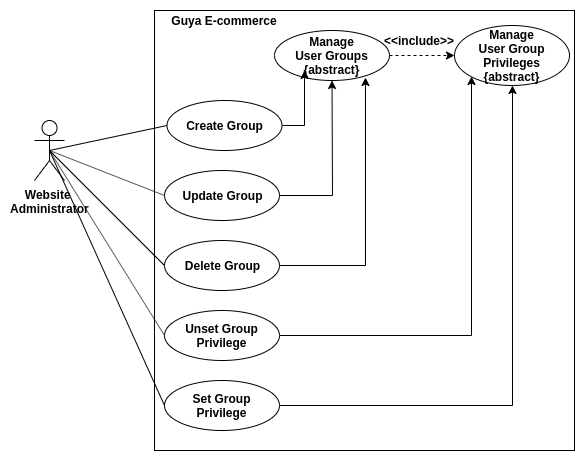

The diagram above was exported from draw.io. Its source (the exported page's mxGraphModel, read from the mxfile embedded in the PNG):
<mxGraphModel dx="1094" dy="1586" grid="1" gridSize="10" guides="1" tooltips="1" connect="1" arrows="1" fold="1" page="1" pageScale="1" pageWidth="850" pageHeight="1100" math="0" shadow="0">
  <root>
    <mxCell id="0" />
    <mxCell id="1" parent="0" />
    <mxCell id="x0ksUYU-NBbd2cOZOHsO-1" value="Website&amp;nbsp;&lt;br&gt;Administrator" style="shape=umlActor;verticalLabelPosition=bottom;labelBackgroundColor=#ffffff;verticalAlign=top;html=1;outlineConnect=0;fontStyle=1" vertex="1" parent="1">
      <mxGeometry x="120" y="-650" width="30" height="60" as="geometry" />
    </mxCell>
    <mxCell id="x0ksUYU-NBbd2cOZOHsO-2" value="" style="rounded=0;whiteSpace=wrap;html=1;" vertex="1" parent="1">
      <mxGeometry x="240" y="-760" width="420" height="440" as="geometry" />
    </mxCell>
    <mxCell id="x0ksUYU-NBbd2cOZOHsO-3" value="Guya E-commerce" style="text;html=1;strokeColor=none;fillColor=none;align=center;verticalAlign=middle;whiteSpace=wrap;rounded=0;fontStyle=1" vertex="1" parent="1">
      <mxGeometry x="250" y="-760" width="120" height="20" as="geometry" />
    </mxCell>
    <mxCell id="x0ksUYU-NBbd2cOZOHsO-4" value="Manage&lt;br&gt;User Groups&lt;br&gt;{abstract}" style="ellipse;whiteSpace=wrap;html=1;fontStyle=1;align=center;horizontal=1;labelBackgroundColor=none;labelBorderColor=none;shadow=0;" vertex="1" parent="1">
      <mxGeometry x="360" y="-740" width="115" height="50" as="geometry" />
    </mxCell>
    <mxCell id="x0ksUYU-NBbd2cOZOHsO-22" value="Manage&lt;br&gt;User Group Privileges&lt;br&gt;{abstract}" style="ellipse;whiteSpace=wrap;html=1;fontStyle=1;align=center;horizontal=1;labelBackgroundColor=none;labelBorderColor=none;shadow=0;" vertex="1" parent="1">
      <mxGeometry x="540" y="-745" width="115" height="60" as="geometry" />
    </mxCell>
    <mxCell id="x0ksUYU-NBbd2cOZOHsO-28" style="edgeStyle=orthogonalEdgeStyle;rounded=0;orthogonalLoop=1;jettySize=auto;html=1;exitX=1;exitY=0.5;exitDx=0;exitDy=0;entryX=0.5;entryY=1;entryDx=0;entryDy=0;" edge="1" parent="1" source="x0ksUYU-NBbd2cOZOHsO-15" target="x0ksUYU-NBbd2cOZOHsO-22">
      <mxGeometry relative="1" as="geometry" />
    </mxCell>
    <mxCell id="x0ksUYU-NBbd2cOZOHsO-15" value="Set Group&lt;br&gt;Privilege" style="ellipse;whiteSpace=wrap;html=1;fontStyle=1;align=center;horizontal=1;labelBackgroundColor=none;labelBorderColor=none;shadow=0;" vertex="1" parent="1">
      <mxGeometry x="250" y="-390" width="115" height="50" as="geometry" />
    </mxCell>
    <mxCell id="x0ksUYU-NBbd2cOZOHsO-26" style="edgeStyle=orthogonalEdgeStyle;rounded=0;orthogonalLoop=1;jettySize=auto;html=1;exitX=1;exitY=0.5;exitDx=0;exitDy=0;entryX=0;entryY=1;entryDx=0;entryDy=0;" edge="1" parent="1" source="x0ksUYU-NBbd2cOZOHsO-17" target="x0ksUYU-NBbd2cOZOHsO-22">
      <mxGeometry relative="1" as="geometry" />
    </mxCell>
    <mxCell id="x0ksUYU-NBbd2cOZOHsO-17" value="Unset Group&lt;br&gt;Privilege" style="ellipse;whiteSpace=wrap;html=1;fontStyle=1;align=center;horizontal=1;labelBackgroundColor=none;labelBorderColor=none;shadow=0;" vertex="1" parent="1">
      <mxGeometry x="250" y="-460" width="115" height="50" as="geometry" />
    </mxCell>
    <mxCell id="x0ksUYU-NBbd2cOZOHsO-5" style="edgeStyle=orthogonalEdgeStyle;rounded=0;orthogonalLoop=1;jettySize=auto;html=1;exitX=1;exitY=0.5;exitDx=0;exitDy=0;entryX=0.261;entryY=0.8;entryDx=0;entryDy=0;entryPerimeter=0;" edge="1" parent="1" source="x0ksUYU-NBbd2cOZOHsO-6" target="x0ksUYU-NBbd2cOZOHsO-4">
      <mxGeometry relative="1" as="geometry" />
    </mxCell>
    <mxCell id="x0ksUYU-NBbd2cOZOHsO-6" value="Create Group" style="ellipse;whiteSpace=wrap;html=1;fontStyle=1;align=center;horizontal=1;labelBackgroundColor=none;labelBorderColor=none;shadow=0;" vertex="1" parent="1">
      <mxGeometry x="252.5" y="-670" width="115" height="50" as="geometry" />
    </mxCell>
    <mxCell id="x0ksUYU-NBbd2cOZOHsO-7" style="edgeStyle=orthogonalEdgeStyle;rounded=0;orthogonalLoop=1;jettySize=auto;html=1;exitX=1;exitY=0.5;exitDx=0;exitDy=0;" edge="1" parent="1" source="x0ksUYU-NBbd2cOZOHsO-8" target="x0ksUYU-NBbd2cOZOHsO-4">
      <mxGeometry relative="1" as="geometry" />
    </mxCell>
    <mxCell id="x0ksUYU-NBbd2cOZOHsO-8" value="Update Group" style="ellipse;whiteSpace=wrap;html=1;fontStyle=1;align=center;horizontal=1;labelBackgroundColor=none;labelBorderColor=none;shadow=0;" vertex="1" parent="1">
      <mxGeometry x="250" y="-600" width="115" height="50" as="geometry" />
    </mxCell>
    <mxCell id="x0ksUYU-NBbd2cOZOHsO-13" style="edgeStyle=orthogonalEdgeStyle;rounded=0;orthogonalLoop=1;jettySize=auto;html=1;exitX=1;exitY=0.5;exitDx=0;exitDy=0;entryX=0.791;entryY=0.94;entryDx=0;entryDy=0;entryPerimeter=0;" edge="1" parent="1" source="x0ksUYU-NBbd2cOZOHsO-11" target="x0ksUYU-NBbd2cOZOHsO-4">
      <mxGeometry relative="1" as="geometry" />
    </mxCell>
    <mxCell id="x0ksUYU-NBbd2cOZOHsO-11" value="Delete Group" style="ellipse;whiteSpace=wrap;html=1;fontStyle=1;align=center;horizontal=1;labelBackgroundColor=none;labelBorderColor=none;shadow=0;" vertex="1" parent="1">
      <mxGeometry x="250" y="-530" width="115" height="50" as="geometry" />
    </mxCell>
    <mxCell id="x0ksUYU-NBbd2cOZOHsO-9" value="" style="endArrow=none;html=1;entryX=0;entryY=0.5;entryDx=0;entryDy=0;" edge="1" parent="1" target="x0ksUYU-NBbd2cOZOHsO-6">
      <mxGeometry width="50" height="50" relative="1" as="geometry">
        <mxPoint x="135" y="-620" as="sourcePoint" />
        <mxPoint x="170" y="-360" as="targetPoint" />
      </mxGeometry>
    </mxCell>
    <mxCell id="x0ksUYU-NBbd2cOZOHsO-10" value="" style="endArrow=none;html=1;entryX=0;entryY=0.5;entryDx=0;entryDy=0;exitX=0.5;exitY=0.5;exitDx=0;exitDy=0;exitPerimeter=0;" edge="1" parent="1" source="x0ksUYU-NBbd2cOZOHsO-1" target="x0ksUYU-NBbd2cOZOHsO-8">
      <mxGeometry width="50" height="50" relative="1" as="geometry">
        <mxPoint x="145" y="-610" as="sourcePoint" />
        <mxPoint x="262.5" y="-635" as="targetPoint" />
      </mxGeometry>
    </mxCell>
    <mxCell id="x0ksUYU-NBbd2cOZOHsO-19" style="edgeStyle=none;orthogonalLoop=1;jettySize=auto;html=1;exitX=0.5;exitY=0;exitDx=0;exitDy=0;endArrow=none;" edge="1" parent="1" source="x0ksUYU-NBbd2cOZOHsO-17" target="x0ksUYU-NBbd2cOZOHsO-17">
      <mxGeometry relative="1" as="geometry" />
    </mxCell>
    <mxCell id="x0ksUYU-NBbd2cOZOHsO-24" value="&amp;lt;&amp;lt;include&amp;gt;&amp;gt;" style="html=1;verticalAlign=middle;entryX=0;entryY=0.5;entryDx=0;entryDy=0;exitX=1;exitY=0.5;exitDx=0;exitDy=0;fontSize=12;fontStyle=1;fillColor=#ffffff;labelBackgroundColor=none;labelBorderColor=none;dashed=1;" edge="1" parent="1" source="x0ksUYU-NBbd2cOZOHsO-4" target="x0ksUYU-NBbd2cOZOHsO-22">
      <mxGeometry x="-0.0909" y="15" relative="1" as="geometry">
        <mxPoint x="300" y="-262" as="sourcePoint" />
        <mxPoint x="592.5" y="-430" as="targetPoint" />
        <Array as="points" />
        <mxPoint as="offset" />
      </mxGeometry>
    </mxCell>
    <mxCell id="x0ksUYU-NBbd2cOZOHsO-30" style="edgeStyle=none;orthogonalLoop=1;jettySize=auto;html=1;exitX=0.5;exitY=0.5;exitDx=0;exitDy=0;exitPerimeter=0;entryX=0;entryY=0.5;entryDx=0;entryDy=0;endArrow=none;" edge="1" parent="1" source="x0ksUYU-NBbd2cOZOHsO-1" target="x0ksUYU-NBbd2cOZOHsO-17">
      <mxGeometry relative="1" as="geometry" />
    </mxCell>
    <mxCell id="x0ksUYU-NBbd2cOZOHsO-14" style="edgeStyle=none;orthogonalLoop=1;jettySize=auto;html=1;exitX=0.5;exitY=0.5;exitDx=0;exitDy=0;exitPerimeter=0;entryX=0;entryY=0.5;entryDx=0;entryDy=0;endArrow=none;" edge="1" parent="1" source="x0ksUYU-NBbd2cOZOHsO-1" target="x0ksUYU-NBbd2cOZOHsO-11">
      <mxGeometry relative="1" as="geometry" />
    </mxCell>
    <mxCell id="x0ksUYU-NBbd2cOZOHsO-31" style="edgeStyle=none;orthogonalLoop=1;jettySize=auto;html=1;exitX=0.5;exitY=0.5;exitDx=0;exitDy=0;exitPerimeter=0;entryX=0;entryY=0.5;entryDx=0;entryDy=0;endArrow=none;" edge="1" parent="1" source="x0ksUYU-NBbd2cOZOHsO-1" target="x0ksUYU-NBbd2cOZOHsO-15">
      <mxGeometry relative="1" as="geometry" />
    </mxCell>
  </root>
</mxGraphModel>